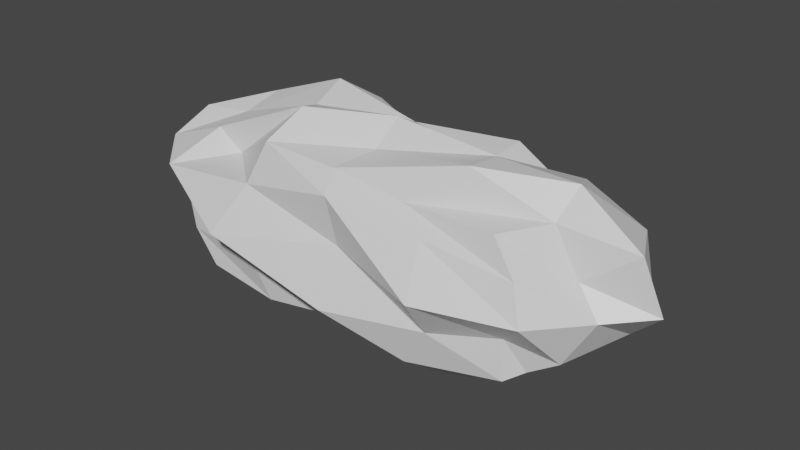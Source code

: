 # Source: asteroid2.blend  (saved by Blender 2.80.75; exported with 4.5.12 LTS)
import bpy
from mathutils import Matrix  # noqa: F401  (used for matrix-valued properties, if any)

bpy.ops.wm.read_factory_settings(use_empty=True)
scene = bpy.context.scene
scene.name = 'Scene'

# ---- collections
col_collection = bpy.data.collections.new('Collection'); scene.collection.children.link(col_collection)

# ---- materials (node trees are filled in below, after node groups)
mat_material = bpy.data.materials.new('Material')
mat_material.alpha_threshold = 0.0
mat_material.use_transparent_shadow = False
mat_material.line_color = (0.0, 0.0, 0.0, 1.0)

# ---- material node trees
mat_material.use_nodes = True; mat_material.node_tree.nodes.clear()
_N = mat_material.node_tree.nodes; _L = mat_material.node_tree.links
n0 = _N.new('ShaderNodeOutputMaterial'); n0.name = 'Material Output'; n0.location = (300, 300)
n1 = _N.new('ShaderNodeBsdfPrincipled'); n1.name = 'Principled BSDF'; n1.location = (10, 300)
n1.distribution = 'GGX'
n1.subsurface_method = 'BURLEY'
n1.inputs[2].default_value = 0.4
n1.inputs[3].default_value = 1.45
n1.inputs[27].default_value = (0.0, 0.0, 0.0, 1.0)
n1.inputs[28].default_value = 1.0
_L.new(n1.outputs[0], n0.inputs[0])
n0.is_active_output = True

# ---- world
world_world = bpy.data.worlds.new('World'); scene.world = world_world
world_world.use_nodes = True; world_world.node_tree.nodes.clear()
_N = world_world.node_tree.nodes; _L = world_world.node_tree.links
n0 = _N.new('ShaderNodeOutputWorld'); n0.name = 'World Output'; n0.location = (300, 300)
n1 = _N.new('ShaderNodeBackground'); n1.name = 'Background'; n1.location = (10, 300)
n1.inputs[0].default_value = (0.05088, 0.05088, 0.05088, 1.0)
_L.new(n1.outputs[0], n0.inputs[0])
n0.is_active_output = True
world_world.color = (0.05088, 0.05088, 0.05088)
world_world.use_sun_shadow = False
world_world.sun_shadow_jitter_overblur = 0.0

# ---- meshes
me_cube = bpy.data.meshes.new('Cube')
me_cube.from_pydata([(2.148, 0.6321, 0.6661), (2.002, 0.8683, -0.8703), (2.003, -0.8172, 0.8087), (2.122, -0.7131, -0.9887), (-1.845, 0.5907, 0.6795), (-1.725, 0.6782, -0.554), (-1.981, -0.5737, 0.5231), (-2.018, -1.094, -0.856), (-2.412, 0.383, -1.064), (-2.528, -0.04356, -1.068), (-2.319, -0.6593, -1.27), (1.069, 0.9671, -0.9878), (-0.01657, 1.048, -1.085), (-1.054, 0.8619, -0.8276), (2.215, 0.9163, 0.3497), (2.496, 1.175, -0.006416), (2.347, 0.8988, -0.3573), (-2.361, -1.079, -0.4405), (-2.464, -1.058, -0.006544), (-2.62, -1.202, 0.4056), (2.337, -0.9045, 0.3941), (2.507, -1.056, -0.02528), (2.11, -0.7111, -0.4516), (-2.359, 0.5628, 0.5014), (-2.506, 0.8268, 0.06546), (-2.36, 0.7488, -0.1956), (0.8206, -0.8381, 0.8155), (-0.09993, -0.9346, 0.9847), (-1.109, -0.9582, 1.037), (2.268, 0.4986, 1.038), (2.485, 0.01303, 1.215), (2.392, -0.2844, 0.854), (-1.071, -1.073, -1.012), (0.03155, -0.973, -0.8904), (0.984, -1.002, -1.069), (-2.386, -0.5477, 0.7584), (-2.427, -0.03857, 0.8021), (-2.357, 0.4425, 0.9659), (-1.07, 1.024, 1.003), (-0.006288, 0.6919, 0.8048), (1.091, 0.9612, 1.01), (2.335, -0.5666, -0.8549), (2.124, -0.04055, -0.9279), (2.398, 0.5143, -0.9935), (-1.269, 1.214, -0.5561), (-0.0347, 1.499, -0.7291), (1.209, 1.138, -0.563), (-1.414, 1.459, 0.01454), (-0.0902, 1.637, -0.04787), (1.452, 0.9374, 0.1018), (-1.187, 1.14, 0.5628), (-0.1246, 1.167, 0.4148), (1.166, 1.165, 0.5589), (2.836, 0.551, -0.39), (3.068, 0.2828, -0.4829), (2.696, -0.4924, -0.6389), (3.169, 0.4979, 0.01398), (3.544, 0.03331, 0.008964), (3.04, -0.395, -0.05088), (2.966, 0.6324, 0.6039), (3.316, -0.08133, 0.698), (2.731, -0.3017, 0.2904), (-1.12, 0.5507, -0.9623), (-1.404, 0.03859, -1.382), (-1.24, -0.3093, -0.9435), (0.03856, 0.5783, -1.431), (0.02046, 0.03685, -1.384), (-0.05577, -0.5501, -1.381), (1.465, 0.515, -1.32), (1.488, 0.1019, -1.48), (1.255, -0.5436, -1.356), (-2.88, -0.5226, -0.527), (-3.321, 0.02924, -0.6563), (-2.938, 0.4847, -0.5423), (-3.213, -0.53, -0.006617), (-3.285, 0.05586, -0.1413), (-3.411, 0.7789, 0.1748), (-3.138, -0.6644, 0.4926), (-3.042, -0.1494, 0.7719), (-2.994, 0.5455, 0.5707), (1.317, -1.062, -0.5243), (0.04348, -1.397, -0.5766), (-1.267, -1.161, -0.5017), (1.369, -1.461, 0.02317), (0.09642, -1.099, 0.1395), (-1.499, -1.577, -0.04473), (1.214, -1.038, 0.5807), (-0.00528, -1.173, 0.7532), (-1.253, -1.176, 0.5319), (1.093, 0.4067, 0.9745), (1.448, -0.008144, 1.245), (1.43, -0.4774, 1.287), (-0.0941, 0.5066, 1.084), (0.08522, -0.02399, 1.362), (0.0516, -0.3716, 1.061), (-1.431, 0.6561, 1.282), (-1.321, 0.1015, 1.124), (-0.9413, -0.5196, 1.378)], [], [(97, 35, 6, 28), (88, 28, 6, 19), (79, 37, 4, 23), (70, 41, 3, 34), (61, 31, 2, 20), (52, 40, 0, 14), (11, 46, 16, 1), (46, 49, 15, 16), (49, 52, 14, 15), (5, 25, 44, 13), (13, 44, 45, 12), (12, 45, 46, 11), (25, 24, 47, 44), (44, 47, 48, 45), (45, 48, 49, 46), (24, 23, 50, 47), (47, 50, 51, 48), (48, 51, 52, 49), (23, 4, 38, 50), (50, 38, 39, 51), (51, 39, 40, 52), (41, 55, 22, 3), (55, 58, 21, 22), (58, 61, 20, 21), (1, 16, 53, 43), (43, 53, 54, 42), (42, 54, 55, 41), (16, 15, 56, 53), (53, 56, 57, 54), (54, 57, 58, 55), (15, 14, 59, 56), (56, 59, 60, 57), (57, 60, 61, 58), (14, 0, 29, 59), (59, 29, 30, 60), (60, 30, 31, 61), (10, 64, 32, 7), (64, 67, 33, 32), (67, 70, 34, 33), (5, 13, 62, 8), (8, 62, 63, 9), (9, 63, 64, 10), (13, 12, 65, 62), (62, 65, 66, 63), (63, 66, 67, 64), (12, 11, 68, 65), (65, 68, 69, 66), (66, 69, 70, 67), (11, 1, 43, 68), (68, 43, 42, 69), (69, 42, 41, 70), (8, 73, 25, 5), (73, 76, 24, 25), (76, 79, 23, 24), (7, 17, 71, 10), (10, 71, 72, 9), (9, 72, 73, 8), (17, 18, 74, 71), (71, 74, 75, 72), (72, 75, 76, 73), (18, 19, 77, 74), (74, 77, 78, 75), (75, 78, 79, 76), (19, 6, 35, 77), (77, 35, 36, 78), (78, 36, 37, 79), (32, 82, 17, 7), (82, 85, 18, 17), (85, 88, 19, 18), (3, 22, 80, 34), (34, 80, 81, 33), (33, 81, 82, 32), (22, 21, 83, 80), (80, 83, 84, 81), (81, 84, 85, 82), (21, 20, 86, 83), (83, 86, 87, 84), (84, 87, 88, 85), (20, 2, 26, 86), (86, 26, 27, 87), (87, 27, 28, 88), (31, 91, 26, 2), (91, 94, 27, 26), (94, 97, 28, 27), (0, 40, 89, 29), (29, 89, 90, 30), (30, 90, 91, 31), (40, 39, 92, 89), (89, 92, 93, 90), (90, 93, 94, 91), (39, 38, 95, 92), (92, 95, 96, 93), (93, 96, 97, 94), (38, 4, 37, 95), (95, 37, 36, 96), (96, 36, 35, 97)])
_uv = me_cube.uv_layers.new(name='UVMap')
_uv.uv.foreach_set('vector', [0.5625, 0.1875, 0.625, 0.1875, 0.625, 0.25, 0.5625, 0.25, 0.5625, 0.4375, 0.625, 0.4375, 0.625, 0.5, 0.5625, 0.5, 0.5625, 0.6875, 0.625, 0.6875, 0.625, 0.75, 0.5625, 0.75, 0.5625, 0.9375, 0.625, 0.9375, 0.625, 1.0, 0.5625, 1.0, 0.3125, 0.6875, 0.375, 0.6875, 0.375, 0.75, 0.3125, 0.75, 0.8125, 0.6875, 0.875, 0.6875, 0.875, 0.75, 0.8125, 0.75, 0.625, 0.6875, 0.6875, 0.6875, 0.6875, 0.75, 0.625, 0.75, 0.6875, 0.6875, 0.75, 0.6875, 0.75, 0.75, 0.6875, 0.75, 0.75, 0.6875, 0.8125, 0.6875, 0.8125, 0.75, 0.75, 0.75, 0.625, 0.5, 0.6875, 0.5, 0.6875, 0.5625, 0.625, 0.5625, 0.625, 0.5625, 0.6875, 0.5625, 0.6875, 0.625, 0.625, 0.625, 0.625, 0.625, 0.6875, 0.625, 0.6875, 0.6875, 0.625, 0.6875, 0.6875, 0.5, 0.75, 0.5, 0.75, 0.5625, 0.6875, 0.5625, 0.6875, 0.5625, 0.75, 0.5625, 0.75, 0.625, 0.6875, 0.625, 0.6875, 0.625, 0.75, 0.625, 0.75, 0.6875, 0.6875, 0.6875, 0.75, 0.5, 0.8125, 0.5, 0.8125, 0.5625, 0.75, 0.5625, 0.75, 0.5625, 0.8125, 0.5625, 0.8125, 0.625, 0.75, 0.625, 0.75, 0.625, 0.8125, 0.625, 0.8125, 0.6875, 0.75, 0.6875, 0.8125, 0.5, 0.875, 0.5, 0.875, 0.5625, 0.8125, 0.5625, 0.8125, 0.5625, 0.875, 0.5625, 0.875, 0.625, 0.8125, 0.625, 0.8125, 0.625, 0.875, 0.625, 0.875, 0.6875, 0.8125, 0.6875, 0.125, 0.6875, 0.1875, 0.6875, 0.1875, 0.75, 0.125, 0.75, 0.1875, 0.6875, 0.25, 0.6875, 0.25, 0.75, 0.1875, 0.75, 0.25, 0.6875, 0.3125, 0.6875, 0.3125, 0.75, 0.25, 0.75, 0.125, 0.5, 0.1875, 0.5, 0.1875, 0.5625, 0.125, 0.5625, 0.125, 0.5625, 0.1875, 0.5625, 0.1875, 0.625, 0.125, 0.625, 0.125, 0.625, 0.1875, 0.625, 0.1875, 0.6875, 0.125, 0.6875, 0.1875, 0.5, 0.25, 0.5, 0.25, 0.5625, 0.1875, 0.5625, 0.1875, 0.5625, 0.25, 0.5625, 0.25, 0.625, 0.1875, 0.625, 0.1875, 0.625, 0.25, 0.625, 0.25, 0.6875, 0.1875, 0.6875, 0.25, 0.5, 0.3125, 0.5, 0.3125, 0.5625, 0.25, 0.5625, 0.25, 0.5625, 0.3125, 0.5625, 0.3125, 0.625, 0.25, 0.625, 0.25, 0.625, 0.3125, 0.625, 0.3125, 0.6875, 0.25, 0.6875, 0.3125, 0.5, 0.375, 0.5, 0.375, 0.5625, 0.3125, 0.5625, 0.3125, 0.5625, 0.375, 0.5625, 0.375, 0.625, 0.3125, 0.625, 0.3125, 0.625, 0.375, 0.625, 0.375, 0.6875, 0.3125, 0.6875, 0.375, 0.9375, 0.4375, 0.9375, 0.4375, 1.0, 0.375, 1.0, 0.4375, 0.9375, 0.5, 0.9375, 0.5, 1.0, 0.4375, 1.0, 0.5, 0.9375, 0.5625, 0.9375, 0.5625, 1.0, 0.5, 1.0, 0.375, 0.75, 0.4375, 0.75, 0.4375, 0.8125, 0.375, 0.8125, 0.375, 0.8125, 0.4375, 0.8125, 0.4375, 0.875, 0.375, 0.875, 0.375, 0.875, 0.4375, 0.875, 0.4375, 0.9375, 0.375, 0.9375, 0.4375, 0.75, 0.5, 0.75, 0.5, 0.8125, 0.4375, 0.8125, 0.4375, 0.8125, 0.5, 0.8125, 0.5, 0.875, 0.4375, 0.875, 0.4375, 0.875, 0.5, 0.875, 0.5, 0.9375, 0.4375, 0.9375, 0.5, 0.75, 0.5625, 0.75, 0.5625, 0.8125, 0.5, 0.8125, 0.5, 0.8125, 0.5625, 0.8125, 0.5625, 0.875, 0.5, 0.875, 0.5, 0.875, 0.5625, 0.875, 0.5625, 0.9375, 0.5, 0.9375, 0.5625, 0.75, 0.625, 0.75, 0.625, 0.8125, 0.5625, 0.8125, 0.5625, 0.8125, 0.625, 0.8125, 0.625, 0.875, 0.5625, 0.875, 0.5625, 0.875, 0.625, 0.875, 0.625, 0.9375, 0.5625, 0.9375, 0.375, 0.6875, 0.4375, 0.6875, 0.4375, 0.75, 0.375, 0.75, 0.4375, 0.6875, 0.5, 0.6875, 0.5, 0.75, 0.4375, 0.75, 0.5, 0.6875, 0.5625, 0.6875, 0.5625, 0.75, 0.5, 0.75, 0.375, 0.5, 0.4375, 0.5, 0.4375, 0.5625, 0.375, 0.5625, 0.375, 0.5625, 0.4375, 0.5625, 0.4375, 0.625, 0.375, 0.625, 0.375, 0.625, 0.4375, 0.625, 0.4375, 0.6875, 0.375, 0.6875, 0.4375, 0.5, 0.5, 0.5, 0.5, 0.5625, 0.4375, 0.5625, 0.4375, 0.5625, 0.5, 0.5625, 0.5, 0.625, 0.4375, 0.625, 0.4375, 0.625, 0.5, 0.625, 0.5, 0.6875, 0.4375, 0.6875, 0.5, 0.5, 0.5625, 0.5, 0.5625, 0.5625, 0.5, 0.5625, 0.5, 0.5625, 0.5625, 0.5625, 0.5625, 0.625, 0.5, 0.625, 0.5, 0.625, 0.5625, 0.625, 0.5625, 0.6875, 0.5, 0.6875, 0.5625, 0.5, 0.625, 0.5, 0.625, 0.5625, 0.5625, 0.5625, 0.5625, 0.5625, 0.625, 0.5625, 0.625, 0.625, 0.5625, 0.625, 0.5625, 0.625, 0.625, 0.625, 0.625, 0.6875, 0.5625, 0.6875, 0.375, 0.4375, 0.4375, 0.4375, 0.4375, 0.5, 0.375, 0.5, 0.4375, 0.4375, 0.5, 0.4375, 0.5, 0.5, 0.4375, 0.5, 0.5, 0.4375, 0.5625, 0.4375, 0.5625, 0.5, 0.5, 0.5, 0.375, 0.25, 0.4375, 0.25, 0.4375, 0.3125, 0.375, 0.3125, 0.375, 0.3125, 0.4375, 0.3125, 0.4375, 0.375, 0.375, 0.375, 0.375, 0.375, 0.4375, 0.375, 0.4375, 0.4375, 0.375, 0.4375, 0.4375, 0.25, 0.5, 0.25, 0.5, 0.3125, 0.4375, 0.3125, 0.4375, 0.3125, 0.5, 0.3125, 0.5, 0.375, 0.4375, 0.375, 0.4375, 0.375, 0.5, 0.375, 0.5, 0.4375, 0.4375, 0.4375, 0.5, 0.25, 0.5625, 0.25, 0.5625, 0.3125, 0.5, 0.3125, 0.5, 0.3125, 0.5625, 0.3125, 0.5625, 0.375, 0.5, 0.375, 0.5, 0.375, 0.5625, 0.375, 0.5625, 0.4375, 0.5, 0.4375, 0.5625, 0.25, 0.625, 0.25, 0.625, 0.3125, 0.5625, 0.3125, 0.5625, 0.3125, 0.625, 0.3125, 0.625, 0.375, 0.5625, 0.375, 0.5625, 0.375, 0.625, 0.375, 0.625, 0.4375, 0.5625, 0.4375, 0.375, 0.1875, 0.4375, 0.1875, 0.4375, 0.25, 0.375, 0.25, 0.4375, 0.1875, 0.5, 0.1875, 0.5, 0.25, 0.4375, 0.25, 0.5, 0.1875, 0.5625, 0.1875, 0.5625, 0.25, 0.5, 0.25, 0.375, 0.0, 0.4375, 0.0, 0.4375, 0.0625, 0.375, 0.0625, 0.375, 0.0625, 0.4375, 0.0625, 0.4375, 0.125, 0.375, 0.125, 0.375, 0.125, 0.4375, 0.125, 0.4375, 0.1875, 0.375, 0.1875, 0.4375, 0.0, 0.5, 0.0, 0.5, 0.0625, 0.4375, 0.0625, 0.4375, 0.0625, 0.5, 0.0625, 0.5, 0.125, 0.4375, 0.125, 0.4375, 0.125, 0.5, 0.125, 0.5, 0.1875, 0.4375, 0.1875, 0.5, 0.0, 0.5625, 0.0, 0.5625, 0.0625, 0.5, 0.0625, 0.5, 0.0625, 0.5625, 0.0625, 0.5625, 0.125, 0.5, 0.125, 0.5, 0.125, 0.5625, 0.125, 0.5625, 0.1875, 0.5, 0.1875, 0.5625, 0.0, 0.625, 0.0, 0.625, 0.0625, 0.5625, 0.0625, 0.5625, 0.0625, 0.625, 0.0625, 0.625, 0.125, 0.5625, 0.125, 0.5625, 0.125, 0.625, 0.125, 0.625, 0.1875, 0.5625, 0.1875])
me_cube.materials.append(mat_material)
me_cube.use_remesh_preserve_volume = False
me_cube.use_remesh_preserve_attributes = False
me_cube.use_mirror_vertex_groups = False
me_cube.update()

# ---- objects
ob_cube = bpy.data.objects.new('Cube', me_cube)

# ---- transforms, parenting, visibility, modifiers, constraints
ob_cube.location = (0.0, 0.0, 0.0)
ob_cube.lock_rotations_4d = False
ob_cube.empty_display_type = 'ARROWS'
ob_cube.lineart.crease_threshold = 0.0

# ---- collection membership
col_collection.objects.link(ob_cube)

# ---- scene / render settings (as saved in the file)
scene.frame_start = 1; scene.frame_end = 250; scene.frame_set(1)
scene.render.engine = 'BLENDER_EEVEE_NEXT'
scene.cycles.use_denoising = False
scene.cycles.samples = 128
scene.cycles.sampling_pattern = 'TABULATED_SOBOL'
scene.cycles.use_adaptive_sampling = False
scene.cycles.use_light_tree = False
scene.view_settings.view_transform = 'Filmic'
bpy.context.view_layer.update()

# ---- added for rendering (the .blend has no active camera and no usable light): camera, sun
cam_auto = bpy.data.cameras.new('AutoCamera')
cam_auto.lens = 50.0
cam_auto.sensor_width = 36.0
cam_auto.clip_end = 1000.0
ob_auto_camera = bpy.data.objects.new('AutoCamera', cam_auto)
scene.collection.objects.link(ob_auto_camera)
ob_auto_camera.location = (7.63209, -9.0486, 6.00122)
ob_auto_camera.rotation_euler = (1.09748, -7.21219e-08, 0.694738)
scene.camera = ob_auto_camera
light_auto_sun = bpy.data.lights.new('AutoSun', 'SUN')
light_auto_sun.energy = 3.0
light_auto_sun.angle = 0.0523599
ob_auto_sun = bpy.data.objects.new('AutoSun', light_auto_sun)
scene.collection.objects.link(ob_auto_sun)
ob_auto_sun.rotation_euler = (0.872665, 0.174533, 0.523599)
bpy.context.view_layer.update()

